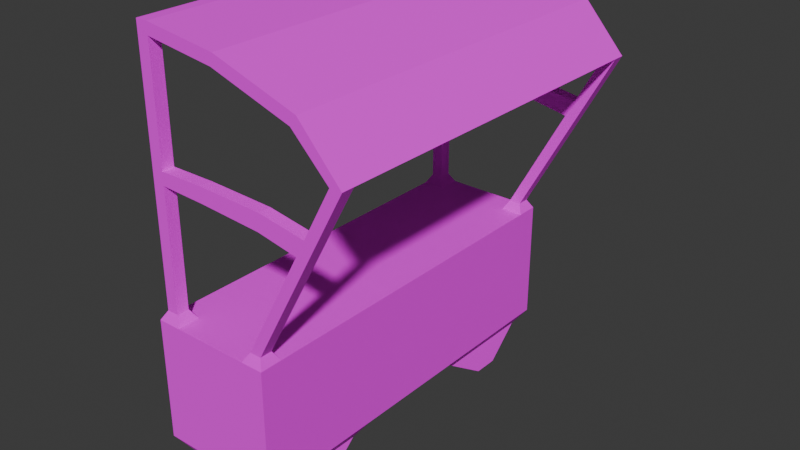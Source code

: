 # Source: MarketStall.blend  (saved by Blender 5.2.44; exported with 4.5.12 LTS)
import bpy
from mathutils import Matrix  # noqa: F401  (used for matrix-valued properties, if any)

bpy.ops.wm.read_factory_settings(use_empty=True)
scene = bpy.context.scene
scene.name = 'Scene'

# ---- collections
col_collection = bpy.data.collections.new('Collection'); scene.collection.children.link(col_collection)

# ---- images (referenced by path relative to the original .blend; pixels are not part of the script)
import os
ASSET_DIR = os.environ.get("B2B_ASSET_DIR", "")  # directory of the original .blend (textures are referenced by path, not embedded)
HERE = os.path.dirname(os.path.abspath(__file__))  # packed textures are extracted next to this script under _unpacked/

def load_image(name, relpath, width, height, colorspace="sRGB"):
    """Load a texture the original file referenced (path relative to the .blend, or extracted next to this script)."""
    p = next((c for c in (os.path.join(HERE, relpath), os.path.join(ASSET_DIR, relpath)) if relpath and os.path.exists(c)), "")
    if p:
        img = bpy.data.images.load(p, check_existing=True)
        img.name = name
    else:  # same state as the original file: an image datablock whose file is absent (Cycles renders it pink)
        img = bpy.data.images.new(name, width, height)
        img.source = "FILE"
        img.filepath = "//" + (relpath or name)
    img.colorspace_settings.name = colorspace
    return img
img_marketstalltex = load_image('MarketStallTex', 'MarketStallTex.png', 1024, 1024, 'sRGB')

# ---- materials (node trees are filled in below, after node groups)
mat_marketstallmat = bpy.data.materials.new('MarketStallMat')

# ---- material node trees
mat_marketstallmat.use_nodes = True; mat_marketstallmat.node_tree.nodes.clear()
_N = mat_marketstallmat.node_tree.nodes; _L = mat_marketstallmat.node_tree.links
n0 = _N.new('ShaderNodeBsdfPrincipled'); n0.name = 'Principled BSDF'; n0.location = (-200, 100)
n0.inputs[2].default_value = 1.0
n0.inputs[10].default_value = 0.005
n1 = _N.new('ShaderNodeOutputMaterial'); n1.name = 'Material Output'; n1.location = (200, 100)
n2 = _N.new('ShaderNodeTexImage'); n2.name = 'Image Texture'; n2.location = (-490, 80)
n2.image = img_marketstalltex
_L.new(n0.outputs[0], n1.inputs[0])
_L.new(n2.outputs[0], n0.inputs[0])
n1.is_active_output = True

# ---- world
world_world = bpy.data.worlds.new('World'); scene.world = world_world
world_world.use_nodes = True; world_world.node_tree.nodes.clear()
_N = world_world.node_tree.nodes; _L = world_world.node_tree.links
n0 = _N.new('ShaderNodeOutputWorld'); n0.name = 'World Output'; n0.location = (200, 100)
n1 = _N.new('ShaderNodeBackground'); n1.name = 'Background'; n1.location = (-200, 100)
n1.inputs[0].default_value = (0.05088, 0.05088, 0.05088, 1.0)
_L.new(n1.outputs[0], n0.inputs[0])
n0.is_active_output = True
world_world.color = (0.05088, 0.05088, 0.05088)
world_world.sun_shadow_jitter_overblur = 0.0

# ---- meshes
me_cube_002 = bpy.data.meshes.new('Cube.002')
me_cube_002.from_pydata([(-0.8924, 2.296, -1.684), (-0.9141, 3.049, 1.148), (-0.8924, -2.296, -1.684), (-0.9141, -3.049, 1.148), (0.8924, 2.296, -1.684), (0.9141, 3.049, 1.148), (0.8924, -2.296, -1.684), (0.9141, -3.049, 1.148), (-1.0, -2.967, -0.8326), (-1.0, 2.967, -0.8326), (-1.0, 2.967, 0.8326), (-1.0, -2.967, 0.8326), (0.8633, -2.998, -0.8633), (0.8633, -2.998, 0.8633), (0.8633, 2.998, -0.8633), (0.8633, 2.998, 0.8633), (-0.8924, -1.883, -1.684), (-0.8924, 1.883, -1.684), (0.441, -2.296, -1.684), (-0.441, -2.296, -1.684), (0.441, 2.296, -1.684), (0.8924, -1.883, -1.684), (-0.441, 2.296, -1.684), (0.8924, 1.883, -1.684), (-0.441, -1.883, -1.684), (0.441, -1.883, -1.684), (-0.441, 1.883, -1.684), (0.441, 1.883, -1.684), (-0.3333, 3.135, -1.0), (-1.0, 3.135, -1.0), (-0.3333, -3.135, -1.0), (-1.0, -3.135, -1.0), (1.0, -1.045, -1.0), (1.0, -3.135, -1.0), (1.0, 1.045, -1.0), (1.0, 3.135, -1.0), (-1.0, -1.045, -1.0), (0.3333, -3.135, -1.0), (-1.0, 1.045, -1.0), (0.3333, 3.135, -1.0), (0.3333, -1.045, -1.0), (-0.3333, -1.045, -1.0), (0.3333, 1.045, -1.0), (-0.3333, 1.045, -1.0), (-0.5146, 2.954, -1.261), (-0.8187, 2.954, -1.261), (-0.5146, -2.954, -1.261), (-0.8187, -2.954, -1.261), (0.8187, -1.226, -1.261), (0.8187, -2.954, -1.261), (0.8187, 1.226, -1.261), (0.8187, 2.954, -1.261), (-0.8187, -1.226, -1.261), (0.5146, -2.954, -1.261), (-0.8187, 1.226, -1.261), (0.5146, 2.954, -1.261), (0.5146, -1.226, -1.261), (-0.5146, -1.226, -1.261), (0.5146, 1.226, -1.261), (-0.5146, 1.226, -1.261), (0.9141, 2.85, 1.148), (-0.9141, 2.85, 1.148), (0.7217, 3.049, 1.148), (-0.7217, 3.049, 1.148), (0.7217, 2.85, 1.148), (-0.7217, 2.85, 1.148), (-1.0, 2.764, 1.0), (-1.0, 3.135, 1.0), (1.0, 3.135, 1.0), (1.0, 2.764, 1.0), (0.6358, 3.135, 1.0), (-0.6358, 3.135, 1.0), (0.6358, 2.764, 1.0), (-0.6358, 2.764, 1.0), (-0.9141, 2.85, 5.3), (-0.9141, 3.049, 5.3), (2.43, 3.049, 3.964), (2.43, 2.85, 3.964), (2.238, 3.049, 3.964), (-0.7217, 3.049, 5.3), (2.238, 2.85, 3.964), (-0.7217, 2.85, 5.3), (0.9141, -2.85, 1.148), (-0.9141, -2.85, 1.148), (0.7217, -3.049, 1.148), (-0.7217, -3.049, 1.148), (0.7217, -2.85, 1.148), (-0.7217, -2.85, 1.148), (-1.0, -2.764, 1.0), (-1.0, -3.135, 1.0), (1.0, -3.135, 1.0), (1.0, -2.764, 1.0), (0.6358, -3.135, 1.0), (-0.7217, 2.85, 5.114), (-0.7217, 3.049, 5.114), (-0.6358, -3.135, 1.0), (0.6358, -2.764, 1.0), (-0.6358, -2.764, 1.0), (-0.9141, -2.85, 5.3), (-0.9141, -3.049, 5.3), (2.43, -3.049, 3.964), (2.43, -2.85, 3.964), (2.238, -3.049, 3.964), (-0.7217, -3.049, 5.3), (2.238, -2.85, 3.964), (-0.7217, -2.85, 5.3), (-0.7217, -2.85, 5.114), (-0.7217, -3.049, 5.114), (1.764, -2.85, 4.709), (0.4336, -2.85, 5.147), (1.662, -2.85, 4.548), (0.3916, -2.85, 4.964), (1.764, 2.85, 4.709), (0.4336, 2.85, 5.147), (1.662, 2.85, 4.548), (0.3916, 2.85, 4.964), (1.0, 0.0, 1.0), (1.0, 0.0, -1.0), (0.8633, 0.0, -0.8633), (-1.0, 0.0, 0.8326), (0.8633, 0.0, 0.8633), (-1.0, 0.0, -0.8326), (-1.0, 0.0, 1.0), (-1.0, 0.0, -1.0), (1.0, 0.0, -0.6285), (1.0, 0.0, 0.6285), (1.662, 3.049, 4.548), (0.3916, 3.049, 4.964), (0.4336, 3.049, 5.147), (1.764, 3.049, 4.709), (1.0, 2.763, -0.6285), (1.0, 1.045, -0.6285), (1.0, 2.764, 0.6285), (-0.7217, 2.85, 3.102), (-0.7217, 2.85, 3.309), (-0.7217, 3.049, 3.102), (-0.7217, 3.049, 3.309), (1.659, 3.049, 2.889), (1.804, 3.049, 3.159), (1.659, 2.85, 2.889), (1.804, 2.85, 3.159), (-0.0016, 2.85, 3.076), (1.021, 2.85, 3.01), (-0.0016, 3.049, 3.076), (1.021, 3.049, 3.01), (0.005868, 3.049, 3.316), (1.051, 3.049, 3.282), (1.051, 2.85, 3.282), (0.005868, 2.85, 3.316), (2.43, 0.0, 3.964), (1.764, 0.0, 4.709), (0.4336, 0.0, 5.147), (-0.7217, 0.0, 5.3), (-0.9141, 0.0, 5.3), (1.662, -3.049, 4.548), (0.3916, -3.049, 4.964), (0.4336, -3.049, 5.147), (1.764, -3.049, 4.709), (1.0, -2.763, -0.6285), (1.0, -1.045, -0.6285), (1.0, -2.764, 0.6285), (-0.7217, -2.85, 3.102), (-0.7217, -2.85, 3.309), (-0.7217, -3.049, 3.102), (-0.7217, -3.049, 3.309), (1.659, -3.049, 2.889), (1.804, -3.049, 3.159), (1.659, -2.85, 2.889), (1.804, -2.85, 3.159), (-0.0016, -2.85, 3.076), (1.021, -2.85, 3.01), (-0.0016, -3.049, 3.076), (1.021, -3.049, 3.01), (0.005868, -3.049, 3.316), (1.051, -3.049, 3.282), (1.051, -2.85, 3.282), (0.005868, -2.85, 3.316)], [], [(106, 105, 109, 111), (58, 42, 39, 55), (50, 34, 42, 58), (26, 59, 54, 17), (5, 60, 69, 68), (53, 49, 33, 37), (0, 22, 26, 17), (63, 1, 75, 79, 94, 136, 135), (70, 71, 73, 72), (29, 9, 10, 67), (107, 106, 111, 155), (51, 35, 34, 50), (48, 56, 40, 32), (55, 39, 35, 51), (2, 16, 24, 19), (121, 118, 14, 9), (123, 121, 9, 29, 38), (29, 67, 71, 70, 68, 35, 39, 28), (166, 174, 172, 165), (45, 29, 28, 44), (20, 4, 23, 27), (8, 11, 13, 12), (56, 53, 37, 40), (17, 54, 45, 0), (82, 101, 100, 7), (92, 96, 97, 95), (23, 50, 58, 27), (4, 51, 50, 23), (85, 163, 164, 107, 103, 99, 3), (121, 8, 12, 118), (52, 47, 31, 36), (60, 64, 72, 69), (57, 52, 36, 41), (82, 91, 96, 86), (120, 119, 10, 15), (47, 46, 30, 31), (49, 48, 32, 33), (44, 28, 43, 59), (123, 36, 31, 8, 121), (21, 25, 56, 48), (24, 16, 52, 57), (18, 25, 21, 6), (9, 14, 15, 10), (6, 21, 48, 49), (86, 167, 168, 104, 101, 82), (46, 57, 41, 30), (60, 5, 76, 77), (120, 13, 11, 119), (59, 43, 38, 54), (7, 90, 91, 82), (118, 12, 13, 120), (25, 18, 53, 56), (16, 2, 47, 52), (19, 24, 57, 46), (18, 6, 49, 53), (94, 127, 115, 93), (27, 58, 55, 20), (61, 1, 67, 66), (20, 55, 51, 4), (61, 65, 133, 134, 93, 81, 74), (1, 63, 71, 67), (64, 60, 77, 80, 140, 139), (62, 5, 68, 70), (54, 38, 29, 45), (5, 62, 137, 138, 78, 76), (1, 61, 74, 75), (138, 137, 144, 146), (74, 81, 79, 75), (65, 61, 66, 73), (31, 30, 37, 33, 90, 92, 95, 89), (3, 89, 95, 85), (83, 98, 105, 106, 162, 161, 87), (105, 103, 156, 109), (103, 107, 155, 156), (98, 99, 103, 105), (87, 97, 88, 83), (2, 19, 46, 47), (155, 111, 110, 154), (84, 92, 90, 7), (79, 128, 127, 94), (127, 126, 114, 115), (90, 33, 158, 160), (111, 109, 108, 110), (158, 159, 124, 125, 160), (7, 100, 102, 166, 165, 84), (33, 32, 159, 158), (89, 88, 122, 119, 11), (108, 157, 100, 101), (109, 156, 157, 108), (91, 90, 160), (116, 91, 160, 125), (36, 123, 117, 32, 40, 37, 30, 41), (91, 116, 122, 88, 97, 96), (32, 117, 124, 159), (149, 150, 108, 101), (97, 87, 85, 95), (93, 115, 113, 81), (81, 113, 128, 79), (115, 114, 112, 113), (126, 78, 80, 114), (87, 161, 163, 85), (162, 106, 107, 164), (84, 165, 167, 86), (166, 102, 104, 168), (22, 44, 59, 26), (0, 45, 44, 22), (83, 88, 89, 3), (118, 120, 15, 14), (31, 89, 11, 8), (84, 86, 96, 92), (3, 99, 98, 83), (114, 80, 77, 112), (128, 129, 126, 127), (129, 76, 78, 126), (113, 112, 129, 128), (112, 77, 76, 129), (35, 130, 131, 34), (116, 125, 132, 69), (69, 132, 68), (68, 132, 130, 35), (130, 132, 125, 124, 131), (67, 10, 119, 122, 66), (38, 43, 28, 39, 42, 34, 117, 123), (34, 131, 124, 117), (69, 72, 73, 66, 122, 116), (154, 110, 104, 102), (157, 154, 102, 100), (156, 155, 154, 157), (149, 77, 112, 150), (62, 70, 72, 64), (73, 71, 63, 65), (65, 63, 135, 133), (134, 136, 94, 93), (62, 64, 139, 137), (138, 140, 80, 78), (140, 138, 146, 147), (137, 139, 142, 144), (139, 140, 147, 142), (144, 142, 141, 143), (143, 141, 133, 135), (146, 144, 143, 145), (145, 143, 135, 136), (147, 146, 145, 148), (148, 145, 136, 134), (142, 147, 148, 141), (141, 148, 134, 133), (81, 74, 153, 152), (81, 152, 151, 113), (113, 151, 150, 112), (110, 108, 101, 104), (168, 175, 174, 166), (165, 172, 170, 167), (167, 170, 175, 168), (172, 171, 169, 170), (171, 163, 161, 169), (174, 173, 171, 172), (173, 164, 163, 171), (175, 176, 173, 174), (176, 162, 164, 173), (170, 169, 176, 175), (169, 161, 162, 176), (105, 152, 153, 98), (105, 109, 151, 152), (109, 108, 150, 151), (104, 110, 114, 80), (115, 114, 110, 111), (93, 115, 111, 106), (74, 93, 106, 98, 153), (77, 101, 104, 80)])
_uv = me_cube_002.uv_layers.new(name='UVMap')
_uv.uv.foreach_set('vector', [0.5715, 0.263, 0.5717, 0.2729, 0.5095, 0.266, 0.5116, 0.2562, 0.09135, 0.4786, 0.07905, 0.4884, 0.07905, 0.3761, 0.09135, 0.3858, 0.2849, 0.1814, 0.298, 0.1717, 0.298, 0.2075, 0.2849, 0.1977, 0.2543, 0.5995, 0.2896, 0.6078, 0.2896, 0.6238, 0.2543, 0.6233, 0.4953, 0.5267, 0.4846, 0.5267, 0.48, 0.5184, 0.4999, 0.5184, 0.3012, 0.3829, 0.2849, 0.3826, 0.2754, 0.3693, 0.3113, 0.37, 0.2321, 0.6233, 0.2321, 0.5995, 0.2543, 0.5995, 0.2543, 0.6233, 0.02377, 0.2307, 0.01343, 0.231, 0.008981, 0.008902, 0.01932, 0.008696, 0.01952, 0.01864, 0.02145, 0.1152, 0.02167, 0.1262, 0.6071, 0.6977, 0.5391, 0.6977, 0.5391, 0.6777, 0.6071, 0.6777, 0.7366, 0.00984, 0.7279, 0.01884, 0.6405, 0.01884, 0.6317, 0.00984, 0.6587, 0.6949, 0.6587, 0.6842, 0.719, 0.6842, 0.719, 0.6949, 0.4902, 0.3978, 0.4999, 0.4112, 0.3876, 0.4112, 0.3974, 0.3978, 0.06686, 0.2172, 0.05051, 0.2172, 0.04077, 0.2042, 0.07659, 0.2042, 0.09276, 0.3578, 0.08276, 0.345, 0.1186, 0.3442, 0.1091, 0.3575, 0.3671, 0.6289, 0.3449, 0.6289, 0.3449, 0.6051, 0.3671, 0.6051, 0.1703, 0.8341, 0.1703, 0.7343, 0.3314, 0.7343, 0.3298, 0.8341, 0.7366, 0.1783, 0.7279, 0.1783, 0.7279, 0.01884, 0.7366, 0.00984, 0.7366, 0.1221, 0.01112, 0.3464, 0.008981, 0.2394, 0.02854, 0.239, 0.09686, 0.2377, 0.1164, 0.2373, 0.1186, 0.3442, 0.08276, 0.345, 0.04694, 0.3457, 0.2367, 0.1455, 0.2773, 0.1398, 0.2786, 0.1544, 0.2442, 0.1601, 0.02113, 0.3593, 0.01112, 0.3464, 0.04694, 0.3457, 0.03747, 0.3589, 0.6585, 0.072, 0.6823, 0.072, 0.6823, 0.09419, 0.6585, 0.09419, 0.1352, 0.9426, 0.1352, 0.8535, 0.2353, 0.8518, 0.2353, 0.9441, 0.09135, 0.6104, 0.09135, 0.7032, 0.07905, 0.713, 0.07905, 0.6007, 0.4261, 0.1011, 0.4031, 0.1365, 0.4031, 0.04365, 0.4261, 0.07897, 0.1783, 0.5267, 0.1783, 0.672, 0.1676, 0.672, 0.1676, 0.5267, 0.6071, 0.3608, 0.6071, 0.3807, 0.5391, 0.3807, 0.5391, 0.3608, 0.6823, 0.09419, 0.674, 0.1295, 0.658, 0.1295, 0.6585, 0.09419, 0.4549, 0.3749, 0.4902, 0.3978, 0.3974, 0.3978, 0.4327, 0.3749, 0.3702, 0.2558, 0.3723, 0.1513, 0.3726, 0.1402, 0.3745, 0.0437, 0.3747, 0.03376, 0.385, 0.03397, 0.3806, 0.256, 0.1703, 0.8341, 0.01086, 0.8341, 0.009214, 0.7343, 0.1703, 0.7343, 0.4127, 0.2843, 0.5055, 0.2843, 0.5152, 0.2966, 0.4029, 0.2966, 0.2852, 0.8888, 0.285, 0.8991, 0.2765, 0.9036, 0.2769, 0.884, 0.2103, 0.05292, 0.1939, 0.05292, 0.1842, 0.03984, 0.22, 0.03984, 0.4794, 0.05264, 0.4746, 0.04436, 0.4942, 0.04397, 0.4897, 0.05243, 0.855, 0.1703, 0.7571, 0.1703, 0.7571, 0.01086, 0.855, 0.009214, 0.3729, 0.3843, 0.3565, 0.384, 0.3471, 0.3707, 0.3829, 0.3715, 0.1728, 0.3978, 0.2656, 0.3978, 0.2753, 0.4112, 0.163, 0.4112, 0.1434, 0.07579, 0.1532, 0.08912, 0.04088, 0.08912, 0.05062, 0.07579, 0.7366, 0.1783, 0.7366, 0.2344, 0.7366, 0.3467, 0.7279, 0.3377, 0.7279, 0.1783, 0.6823, 0.2307, 0.6585, 0.2307, 0.658, 0.1954, 0.674, 0.1954, 0.3449, 0.6051, 0.3449, 0.6289, 0.3096, 0.6294, 0.3096, 0.6134, 0.6585, 0.2529, 0.6585, 0.2307, 0.6823, 0.2307, 0.6823, 0.2529, 0.1156, 0.9426, 0.01546, 0.9441, 0.01546, 0.8518, 0.1156, 0.8535, 0.2081, 0.3749, 0.2303, 0.3749, 0.2656, 0.3978, 0.1728, 0.3978, 0.4897, 0.05243, 0.4413, 0.1466, 0.4337, 0.1612, 0.4113, 0.2047, 0.401, 0.2049, 0.4794, 0.05264, 0.2511, 0.1009, 0.344, 0.1009, 0.3537, 0.1142, 0.2414, 0.1142, 0.4846, 0.5267, 0.4953, 0.5267, 0.4953, 0.672, 0.4846, 0.672, 0.855, 0.1703, 0.855, 0.3314, 0.7571, 0.3298, 0.7571, 0.1703, 0.2576, 0.2632, 0.2445, 0.2729, 0.2445, 0.2371, 0.2576, 0.2469, 0.1676, 0.5267, 0.163, 0.5184, 0.1829, 0.5184, 0.1783, 0.5267, 0.9469, 0.5101, 0.9469, 0.6712, 0.8563, 0.6712, 0.8563, 0.5101, 0.5117, 0.1011, 0.5117, 0.07897, 0.5347, 0.04365, 0.5347, 0.1365, 0.1246, 0.6498, 0.1246, 0.6276, 0.1476, 0.5923, 0.1476, 0.6851, 0.2865, 0.07791, 0.3086, 0.07791, 0.344, 0.1009, 0.2511, 0.1009, 0.6585, 0.2529, 0.6823, 0.2529, 0.674, 0.2883, 0.658, 0.2883, 0.6587, 0.3672, 0.719, 0.3672, 0.719, 0.3779, 0.6587, 0.3779, 0.4061, 0.7317, 0.4414, 0.7547, 0.3486, 0.7547, 0.3839, 0.7317, 0.6229, 0.02515, 0.6229, 0.01446, 0.6317, 0.00984, 0.6317, 0.02977, 0.6585, 0.072, 0.658, 0.03668, 0.674, 0.03668, 0.6823, 0.072, 0.2832, 0.987, 0.2834, 0.9767, 0.3879, 0.9788, 0.399, 0.979, 0.4955, 0.9809, 0.5055, 0.9811, 0.5053, 0.9915, 0.01343, 0.231, 0.02377, 0.2307, 0.02854, 0.239, 0.008981, 0.2394, 0.285, 0.8991, 0.2852, 0.8888, 0.4374, 0.8104, 0.4372, 0.8207, 0.3937, 0.8431, 0.3791, 0.8507, 0.1013, 0.2292, 0.1116, 0.229, 0.1164, 0.2373, 0.09686, 0.2377, 0.5361, 0.1868, 0.5459, 0.1991, 0.4336, 0.1991, 0.4433, 0.1868, 0.1116, 0.229, 0.1013, 0.2292, 0.1498, 0.1351, 0.1573, 0.1205, 0.1797, 0.07695, 0.1901, 0.07674, 0.6229, 0.01446, 0.6229, 0.02515, 0.405, 0.02515, 0.405, 0.01446, 0.1573, 0.1205, 0.1498, 0.1351, 0.1154, 0.1293, 0.1167, 0.1147, 0.8304, 0.8634, 0.8304, 0.8531, 0.8411, 0.8531, 0.8411, 0.8634, 0.2834, 0.9767, 0.2832, 0.987, 0.2748, 0.9915, 0.2752, 0.9719, 0.3829, 0.3715, 0.3471, 0.3707, 0.3113, 0.37, 0.2754, 0.3693, 0.2776, 0.2623, 0.2971, 0.2627, 0.3655, 0.2641, 0.385, 0.2645, 0.3806, 0.256, 0.385, 0.2645, 0.3655, 0.2641, 0.3702, 0.2558, 0.5776, 0.05068, 0.5821, 0.2727, 0.5717, 0.2729, 0.5715, 0.263, 0.5696, 0.1665, 0.5694, 0.1554, 0.5673, 0.05088, 0.5241, 0.8531, 0.5134, 0.8531, 0.5134, 0.7905, 0.5241, 0.7905, 0.3747, 0.03376, 0.3745, 0.0437, 0.3145, 0.05052, 0.3125, 0.04067, 0.5241, 0.8634, 0.5134, 0.8634, 0.5134, 0.8531, 0.5241, 0.8531, 0.5673, 0.05088, 0.5625, 0.04261, 0.5821, 0.04222, 0.5776, 0.05068, 0.3671, 0.6289, 0.3671, 0.6051, 0.4024, 0.6134, 0.4024, 0.6294, 0.719, 0.6949, 0.719, 0.6842, 0.7903, 0.6842, 0.7903, 0.6949, 0.2927, 0.2543, 0.2971, 0.2627, 0.2776, 0.2623, 0.2824, 0.2541, 0.01932, 0.008696, 0.08155, 0.01561, 0.07949, 0.02546, 0.01952, 0.01864, 0.719, 0.3672, 0.7903, 0.3672, 0.7903, 0.3779, 0.719, 0.3779, 0.163, 0.5184, 0.163, 0.4112, 0.183, 0.4311, 0.183, 0.4985, 0.5116, 0.2562, 0.5095, 0.266, 0.4376, 0.244, 0.4429, 0.2353, 0.183, 0.4311, 0.2753, 0.4311, 0.3315, 0.4311, 0.3315, 0.4985, 0.183, 0.4985, 0.2824, 0.2541, 0.2039, 0.1018, 0.2143, 0.102, 0.2367, 0.1455, 0.2442, 0.1601, 0.2927, 0.2543, 0.163, 0.4112, 0.2753, 0.4112, 0.2753, 0.4311, 0.183, 0.4311, 0.6317, 0.3467, 0.6317, 0.3268, 0.6317, 0.1783, 0.6405, 0.1783, 0.6405, 0.3377, 0.1783, 0.7144, 0.1676, 0.7144, 0.1676, 0.672, 0.1783, 0.672, 0.5241, 0.7905, 0.5134, 0.7905, 0.5134, 0.7172, 0.5241, 0.7172, 0.1829, 0.5184, 0.163, 0.5184, 0.183, 0.4985, 0.3315, 0.5184, 0.1829, 0.5184, 0.183, 0.4985, 0.3315, 0.4985, 0.00879, 0.6007, 0.00879, 0.5445, 0.1142, 0.5445, 0.1142, 0.6007, 0.07905, 0.6007, 0.07905, 0.713, 0.04392, 0.713, 0.04392, 0.6007, 0.6266, 0.3807, 0.6266, 0.5292, 0.5196, 0.5292, 0.5196, 0.3807, 0.5391, 0.3807, 0.6071, 0.3807, 0.2753, 0.4112, 0.3315, 0.4112, 0.3315, 0.4311, 0.2753, 0.4311, 0.3315, 0.672, 0.3315, 0.7144, 0.1783, 0.7144, 0.1783, 0.672, 0.1476, 0.366, 0.143, 0.3743, 0.1323, 0.3743, 0.1277, 0.366, 0.4955, 0.9809, 0.4887, 0.921, 0.4986, 0.9189, 0.5055, 0.9811, 0.8304, 0.8531, 0.8304, 0.7905, 0.8411, 0.7905, 0.8411, 0.8531, 0.4887, 0.921, 0.4679, 0.8523, 0.4765, 0.847, 0.4986, 0.9189, 0.7903, 0.3672, 0.8268, 0.3672, 0.8268, 0.3779, 0.7903, 0.3779, 0.143, 0.3743, 0.143, 0.479, 0.1323, 0.479, 0.1323, 0.3743, 0.2924, 0.5821, 0.1957, 0.5821, 0.1957, 0.5714, 0.2924, 0.5714, 0.299, 0.5524, 0.1968, 0.5524, 0.1968, 0.5417, 0.299, 0.5417, 0.09051, 0.1866, 0.04327, 0.1866, 0.04327, 0.1759, 0.09051, 0.1759, 0.1081, 0.05285, 0.1434, 0.07579, 0.05062, 0.07579, 0.08594, 0.05285, 0.2321, 0.6233, 0.1968, 0.6238, 0.1968, 0.6078, 0.2321, 0.5995, 0.6229, 0.3314, 0.6317, 0.3268, 0.6317, 0.3467, 0.6229, 0.3421, 0.9469, 0.5101, 0.8563, 0.5101, 0.8563, 0.349, 0.9469, 0.349, 0.7366, 0.3467, 0.6317, 0.3467, 0.6405, 0.3377, 0.7279, 0.3377, 0.299, 0.5524, 0.299, 0.5417, 0.3077, 0.5371, 0.3077, 0.557, 0.6229, 0.3421, 0.405, 0.3421, 0.405, 0.3314, 0.6229, 0.3314, 0.4679, 0.8523, 0.4372, 0.8207, 0.4374, 0.8104, 0.4765, 0.847, 0.08155, 0.01561, 0.1535, 0.03764, 0.1482, 0.04633, 0.07949, 0.02546, 0.1535, 0.03764, 0.1901, 0.07674, 0.1797, 0.07695, 0.1482, 0.04633, 0.8304, 0.7905, 0.8304, 0.7172, 0.8411, 0.7172, 0.8411, 0.7905, 0.4846, 0.7144, 0.4846, 0.672, 0.4953, 0.672, 0.4953, 0.7144, 0.4999, 0.4112, 0.4799, 0.4311, 0.3876, 0.4311, 0.3876, 0.4112, 0.3315, 0.5184, 0.3315, 0.4985, 0.48, 0.4985, 0.48, 0.5184, 0.48, 0.5184, 0.48, 0.4985, 0.4999, 0.5184, 0.4999, 0.5184, 0.48, 0.4985, 0.4799, 0.4311, 0.4999, 0.4112, 0.4799, 0.4311, 0.48, 0.4985, 0.3315, 0.4985, 0.3315, 0.4311, 0.3876, 0.4311, 0.6317, 0.00984, 0.6405, 0.01884, 0.6405, 0.1783, 0.6317, 0.1783, 0.6317, 0.02977, 0.00879, 0.4884, 0.04392, 0.4884, 0.04392, 0.3761, 0.07905, 0.3761, 0.07905, 0.4884, 0.1142, 0.4884, 0.1142, 0.5445, 0.00879, 0.5445, 0.3876, 0.4112, 0.3876, 0.4311, 0.3315, 0.4311, 0.3315, 0.4112, 0.6266, 0.6777, 0.6071, 0.6777, 0.5391, 0.6777, 0.5196, 0.6777, 0.5196, 0.5292, 0.6266, 0.5292, 0.7903, 0.6949, 0.7903, 0.6842, 0.8268, 0.6842, 0.8268, 0.6949, 0.2405, 0.06271, 0.2458, 0.07139, 0.2143, 0.102, 0.2039, 0.1018, 0.3125, 0.04067, 0.3145, 0.05052, 0.2458, 0.07139, 0.2405, 0.06271, 0.3315, 0.672, 0.4846, 0.672, 0.4846, 0.7144, 0.3315, 0.7144, 0.4285, 0.5417, 0.4373, 0.5371, 0.4373, 0.557, 0.4285, 0.5524, 0.2534, 0.3282, 0.2534, 0.3481, 0.2452, 0.3435, 0.2452, 0.3328, 0.2452, 0.3328, 0.2452, 0.3435, 0.1404, 0.3435, 0.1404, 0.3328, 0.4094, 0.5769, 0.4094, 0.5876, 0.3127, 0.5876, 0.3127, 0.5769, 0.4285, 0.5417, 0.4285, 0.5524, 0.3263, 0.5524, 0.3263, 0.5417, 0.08773, 0.1481, 0.08773, 0.1587, 0.04049, 0.1587, 0.04049, 0.1481, 0.195, 0.2618, 0.1843, 0.2618, 0.1843, 0.2209, 0.195, 0.2209, 0.2256, 0.3091, 0.2149, 0.3091, 0.2149, 0.2742, 0.2256, 0.2742, 0.3791, 0.8507, 0.3937, 0.8431, 0.3994, 0.8837, 0.3849, 0.8851, 0.2256, 0.2742, 0.2149, 0.2742, 0.2149, 0.2197, 0.2256, 0.2197, 0.2256, 0.2197, 0.2149, 0.2197, 0.2149, 0.1814, 0.2256, 0.1814, 0.1167, 0.1147, 0.1154, 0.1293, 0.06039, 0.1269, 0.06053, 0.114, 0.06053, 0.114, 0.06039, 0.1269, 0.02167, 0.1262, 0.02145, 0.1152, 0.195, 0.2209, 0.1843, 0.2209, 0.1843, 0.1648, 0.195, 0.1648, 0.195, 0.1648, 0.1843, 0.1648, 0.1843, 0.1259, 0.195, 0.1259, 0.3849, 0.8851, 0.3994, 0.8837, 0.4002, 0.9399, 0.3873, 0.9401, 0.3873, 0.9401, 0.4002, 0.9399, 0.399, 0.979, 0.3879, 0.9788, 0.8304, 0.8531, 0.8304, 0.8634, 0.6772, 0.8634, 0.6772, 0.8531, 0.8304, 0.8531, 0.6772, 0.8531, 0.6772, 0.7905, 0.8304, 0.7905, 0.8304, 0.7905, 0.6772, 0.7905, 0.6772, 0.7172, 0.8304, 0.7172, 0.4429, 0.2353, 0.4376, 0.244, 0.401, 0.2049, 0.4113, 0.2047, 0.1621, 0.008799, 0.203, 0.008799, 0.203, 0.0195, 0.1621, 0.0195, 0.155, 0.3119, 0.155, 0.277, 0.1657, 0.277, 0.1657, 0.3119, 0.4413, 0.1466, 0.4757, 0.1523, 0.4743, 0.1669, 0.4337, 0.1612, 0.155, 0.277, 0.155, 0.2225, 0.1657, 0.2225, 0.1657, 0.277, 0.155, 0.2225, 0.155, 0.1842, 0.1657, 0.1842, 0.1657, 0.2225, 0.2773, 0.1398, 0.3335, 0.1391, 0.3336, 0.1519, 0.2786, 0.1544, 0.3335, 0.1391, 0.3726, 0.1402, 0.3723, 0.1513, 0.3336, 0.1519, 0.203, 0.008799, 0.2591, 0.008799, 0.2591, 0.0195, 0.203, 0.0195, 0.2591, 0.008799, 0.298, 0.008799, 0.298, 0.0195, 0.2591, 0.0195, 0.4757, 0.1523, 0.5307, 0.1547, 0.5305, 0.1676, 0.4743, 0.1669, 0.5307, 0.1547, 0.5694, 0.1554, 0.5696, 0.1665, 0.5305, 0.1676, 0.5241, 0.8531, 0.6772, 0.8531, 0.6772, 0.8634, 0.5241, 0.8634, 0.5241, 0.8531, 0.5241, 0.7905, 0.6772, 0.7905, 0.6772, 0.8531, 0.5241, 0.7905, 0.5241, 0.7172, 0.6772, 0.7172, 0.6772, 0.7905, 0.8268, 0.6842, 0.7903, 0.6842, 0.7903, 0.3779, 0.8268, 0.3779, 0.719, 0.3779, 0.7903, 0.3779, 0.7903, 0.6842, 0.719, 0.6842, 0.6587, 0.3779, 0.719, 0.3779, 0.719, 0.6842, 0.6587, 0.6842, 0.6466, 0.3779, 0.6587, 0.3779, 0.6587, 0.6842, 0.6466, 0.6842, 0.6466, 0.531, 0.8369, 0.3779, 0.8369, 0.6842, 0.8268, 0.6842, 0.8268, 0.3779])
me_cube_002.materials.append(mat_marketstallmat)
me_cube_002.use_mirror_y = True
me_cube_002.use_paint_bone_selection = False
me_cube_002.use_paint_mask = True
me_cube_002.update()

# ---- objects
ob_marketstall = bpy.data.objects.new('MarketStall', me_cube_002)

# ---- transforms, parenting, visibility, modifiers, constraints
ob_marketstall.location = (0.0, 0.0, 0.0)
ob_marketstall.use_mesh_mirror_y = True

# ---- collection membership
col_collection.objects.link(ob_marketstall)

# ---- scene / render settings (as saved in the file)
scene.frame_start = 1; scene.frame_end = 250; scene.frame_set(1)
scene.render.engine = 'BLENDER_EEVEE_NEXT'
scene.render.bake_bias = 0.0
scene.render.bake_samples = 0
scene.cycles.sampling_pattern = 'TABULATED_SOBOL'
scene.eevee.use_volume_custom_range = False
scene.eevee.fast_gi_thickness_far = 0.0
bpy.context.view_layer.update()

# ---- added for rendering (the .blend has no active camera and no usable light): camera, sun
cam_auto = bpy.data.cameras.new('AutoCamera')
cam_auto.lens = 50.0
cam_auto.sensor_width = 36.0
cam_auto.clip_end = 1000.0
ob_auto_camera = bpy.data.objects.new('AutoCamera', cam_auto)
scene.collection.objects.link(ob_auto_camera)
ob_auto_camera.location = (9.96032, -11.0943, 9.20394)
ob_auto_camera.rotation_euler = (1.09748, -7.21219e-08, 0.694738)
scene.camera = ob_auto_camera
light_auto_sun = bpy.data.lights.new('AutoSun', 'SUN')
light_auto_sun.energy = 3.0
light_auto_sun.angle = 0.0523599
ob_auto_sun = bpy.data.objects.new('AutoSun', light_auto_sun)
scene.collection.objects.link(ob_auto_sun)
ob_auto_sun.rotation_euler = (0.872665, 0.174533, 0.523599)
bpy.context.view_layer.update()
